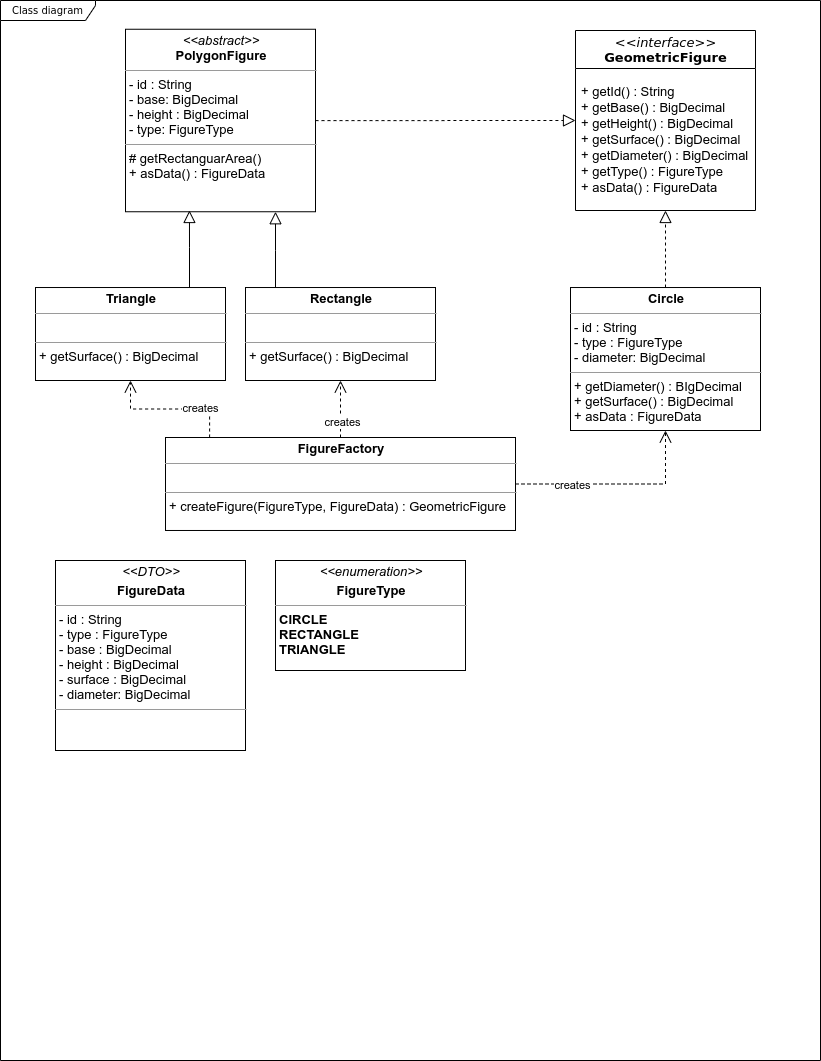

The diagram above was exported from draw.io. Its source (the exported page's mxGraphModel, read from the mxfile embedded in the PNG):
<mxGraphModel dx="1148" dy="755" grid="1" gridSize="10" guides="1" tooltips="1" connect="1" arrows="1" fold="1" page="1" pageScale="1" pageWidth="850" pageHeight="1100" background="#ffffff" math="0" shadow="0">
  <root>
    <mxCell id="0" />
    <mxCell id="1" parent="0" />
    <mxCell id="17acba5748e5396b-1" value="Class diagram" style="shape=umlFrame;whiteSpace=wrap;html=1;rounded=0;shadow=0;comic=0;labelBackgroundColor=none;strokeWidth=1;fontFamily=Verdana;fontSize=10;align=center;width=95;height=20;" parent="1" vertex="1">
      <mxGeometry x="25" y="20" width="820" height="1060" as="geometry" />
    </mxCell>
    <mxCell id="5d2195bd80daf111-38" style="edgeStyle=orthogonalEdgeStyle;rounded=0;html=1;dashed=1;labelBackgroundColor=none;startFill=0;endArrow=open;endFill=0;endSize=10;fontFamily=Verdana;fontSize=10;exitX=1;exitY=0.5;exitDx=0;exitDy=0;entryX=0.5;entryY=1;entryDx=0;entryDy=0;" parent="1" source="zennQNxSNTVZUjjf88e6-8" target="zennQNxSNTVZUjjf88e6-3" edge="1">
      <mxGeometry relative="1" as="geometry">
        <Array as="points">
          <mxPoint x="690" y="504" />
        </Array>
      </mxGeometry>
    </mxCell>
    <mxCell id="zennQNxSNTVZUjjf88e6-9" value="creates" style="edgeLabel;html=1;align=center;verticalAlign=middle;resizable=0;points=[];fontFamily=Helvetica;" parent="5d2195bd80daf111-38" vertex="1" connectable="0">
      <mxGeometry x="-0.4364" y="-1" relative="1" as="geometry">
        <mxPoint as="offset" />
      </mxGeometry>
    </mxCell>
    <mxCell id="17acba5748e5396b-20" value="&lt;font style=&quot;font-size: 13px&quot;&gt;&lt;i&gt;&amp;lt;&amp;lt;interface&amp;gt;&amp;gt;&lt;/i&gt;&lt;br&gt;&lt;b&gt;GeometricFigure&lt;/b&gt;&lt;/font&gt;" style="swimlane;html=1;fontStyle=0;childLayout=stackLayout;horizontal=1;startSize=38;fillColor=none;horizontalStack=0;resizeParent=1;resizeLast=0;collapsible=1;marginBottom=0;swimlaneFillColor=#ffffff;rounded=0;shadow=0;comic=0;labelBackgroundColor=none;strokeWidth=1;fontFamily=Verdana;fontSize=10;align=center;" parent="1" vertex="1">
      <mxGeometry x="600" y="50" width="180" height="180" as="geometry" />
    </mxCell>
    <mxCell id="17acba5748e5396b-21" value="&lt;p style=&quot;line-height: 130% ; font-size: 13px&quot;&gt;&lt;font style=&quot;font-size: 13px&quot;&gt;+ getId() : String&lt;br&gt;+ getBase() : BigDecimal&lt;br&gt;+ getHeight() : BigDecimal&amp;nbsp; &amp;nbsp; + getSurface() : BigDecimal&lt;br&gt;+ getDiameter() : BigDecimal&lt;br&gt;+ getType() : FigureTyp&lt;span&gt;e&amp;nbsp; &amp;nbsp; &amp;nbsp; &amp;nbsp; + asData() : FigureData&lt;/span&gt;&lt;/font&gt;&lt;/p&gt;" style="text;html=1;strokeColor=none;fillColor=none;align=left;verticalAlign=middle;spacingLeft=4;spacingRight=4;whiteSpace=wrap;overflow=hidden;rotatable=0;points=[[0,0.5],[1,0.5]];portConstraint=eastwest;labelPosition=center;verticalLabelPosition=middle;horizontal=1;" parent="17acba5748e5396b-20" vertex="1">
      <mxGeometry y="38" width="180" height="142" as="geometry" />
    </mxCell>
    <mxCell id="5d2195bd80daf111-21" style="edgeStyle=orthogonalEdgeStyle;rounded=0;html=1;labelBackgroundColor=none;startFill=0;endArrow=block;endFill=0;endSize=10;fontFamily=Verdana;fontSize=10;dashed=1;" parent="1" source="5d2195bd80daf111-18" target="17acba5748e5396b-20" edge="1">
      <mxGeometry relative="1" as="geometry" />
    </mxCell>
    <mxCell id="5d2195bd80daf111-18" value="&lt;p style=&quot;margin: 4px 0px 0px ; text-align: center ; font-size: 13px&quot;&gt;&lt;font style=&quot;font-size: 13px&quot;&gt;&lt;i&gt;&amp;lt;&amp;lt;abstract&amp;gt;&amp;gt;&lt;/i&gt;&lt;br&gt;&lt;b&gt;PolygonFigure&lt;/b&gt;&lt;/font&gt;&lt;/p&gt;&lt;hr size=&quot;1&quot; style=&quot;font-size: 13px&quot;&gt;&lt;p style=&quot;margin: 0px 0px 0px 4px ; font-size: 13px&quot;&gt;&lt;font style=&quot;font-size: 13px&quot;&gt;- id : String&lt;/font&gt;&lt;/p&gt;&lt;p style=&quot;margin: 0px 0px 0px 4px ; font-size: 13px&quot;&gt;&lt;font style=&quot;font-size: 13px&quot;&gt;- base: BigDecimal&lt;/font&gt;&lt;/p&gt;&lt;p style=&quot;margin: 0px 0px 0px 4px ; font-size: 13px&quot;&gt;&lt;font style=&quot;font-size: 13px&quot;&gt;- height : BigDecimal&lt;br&gt;- type: FigureType&lt;/font&gt;&lt;/p&gt;&lt;hr size=&quot;1&quot; style=&quot;font-size: 13px&quot;&gt;&lt;p style=&quot;margin: 0px 0px 0px 4px ; font-size: 13px&quot;&gt;&lt;font style=&quot;font-size: 13px&quot;&gt;# getRectanguarArea()&lt;br&gt;+ asData() : FigureData&lt;/font&gt;&lt;/p&gt;" style="verticalAlign=top;align=left;overflow=fill;fontSize=12;fontFamily=Helvetica;html=1;rounded=0;shadow=0;comic=0;labelBackgroundColor=none;strokeWidth=1" parent="1" vertex="1">
      <mxGeometry x="150" y="48.75" width="190" height="182.5" as="geometry" />
    </mxCell>
    <mxCell id="zennQNxSNTVZUjjf88e6-2" style="edgeStyle=orthogonalEdgeStyle;rounded=0;html=1;labelBackgroundColor=none;startFill=0;endArrow=block;endFill=0;endSize=10;fontFamily=Verdana;fontSize=10;dashed=1;" parent="1" source="zennQNxSNTVZUjjf88e6-3" target="17acba5748e5396b-20" edge="1">
      <mxGeometry relative="1" as="geometry">
        <mxPoint x="694" y="220" as="targetPoint" />
        <Array as="points" />
      </mxGeometry>
    </mxCell>
    <mxCell id="zennQNxSNTVZUjjf88e6-3" value="&lt;p style=&quot;margin: 4px 0px 0px ; text-align: center ; font-size: 13px&quot;&gt;&lt;font style=&quot;font-size: 13px&quot;&gt;&lt;b&gt;Circle&lt;/b&gt;&lt;/font&gt;&lt;/p&gt;&lt;hr size=&quot;1&quot; style=&quot;font-size: 13px&quot;&gt;&lt;p style=&quot;margin: 0px 0px 0px 4px ; font-size: 13px&quot;&gt;&lt;font style=&quot;font-size: 13px&quot;&gt;- id : String&lt;/font&gt;&lt;/p&gt;&lt;p style=&quot;margin: 0px 0px 0px 4px ; font-size: 13px&quot;&gt;&lt;font style=&quot;font-size: 13px&quot;&gt;- type : FigureType&lt;/font&gt;&lt;/p&gt;&lt;p style=&quot;margin: 0px 0px 0px 4px ; font-size: 13px&quot;&gt;&lt;font style=&quot;font-size: 13px&quot;&gt;- diameter: BigDecimal&lt;/font&gt;&lt;/p&gt;&lt;hr size=&quot;1&quot; style=&quot;font-size: 13px&quot;&gt;&lt;p style=&quot;margin: 0px 0px 0px 4px ; font-size: 13px&quot;&gt;&lt;font style=&quot;font-size: 13px&quot;&gt;+ getDiameter() : BIgDecimal&lt;/font&gt;&lt;/p&gt;&lt;p style=&quot;margin: 0px 0px 0px 4px ; font-size: 13px&quot;&gt;&lt;font style=&quot;font-size: 13px&quot;&gt;+ getSurface() : BigDecimal&lt;br&gt;+ asData : FigureData&lt;/font&gt;&lt;/p&gt;" style="verticalAlign=top;align=left;overflow=fill;fontSize=12;fontFamily=Helvetica;html=1;rounded=0;shadow=0;comic=0;labelBackgroundColor=none;strokeWidth=1" parent="1" vertex="1">
      <mxGeometry x="595" y="307.02" width="190" height="142.98" as="geometry" />
    </mxCell>
    <mxCell id="zennQNxSNTVZUjjf88e6-4" style="edgeStyle=orthogonalEdgeStyle;rounded=0;html=1;labelBackgroundColor=none;startFill=0;endArrow=block;endFill=0;endSize=10;fontFamily=Verdana;fontSize=10;entryX=0.522;entryY=1.021;entryDx=0;entryDy=0;entryPerimeter=0;" parent="1" source="zennQNxSNTVZUjjf88e6-5" edge="1">
      <mxGeometry relative="1" as="geometry">
        <mxPoint x="213.96000000000004" y="230.00199999999998" as="targetPoint" />
        <Array as="points">
          <mxPoint x="214" y="267.02" />
          <mxPoint x="214" y="267.02" />
        </Array>
      </mxGeometry>
    </mxCell>
    <mxCell id="zennQNxSNTVZUjjf88e6-5" value="&lt;p style=&quot;margin: 4px 0px 0px ; text-align: center ; font-size: 13px&quot;&gt;&lt;font style=&quot;font-size: 13px&quot;&gt;&lt;b&gt;Triangle&lt;/b&gt;&lt;/font&gt;&lt;/p&gt;&lt;hr size=&quot;1&quot; style=&quot;font-size: 13px&quot;&gt;&lt;p style=&quot;margin: 0px 0px 0px 4px ; font-size: 13px&quot;&gt;&lt;br&gt;&lt;/p&gt;&lt;hr size=&quot;1&quot; style=&quot;font-size: 13px&quot;&gt;&lt;p style=&quot;margin: 0px 0px 0px 4px ; font-size: 13px&quot;&gt;&lt;span&gt;+ getSurface() : BigDecimal&lt;/span&gt;&lt;br&gt;&lt;/p&gt;&lt;p style=&quot;margin: 0px 0px 0px 4px ; font-size: 13px&quot;&gt;&lt;br&gt;&lt;/p&gt;" style="verticalAlign=top;align=left;overflow=fill;fontSize=12;fontFamily=Helvetica;html=1;rounded=0;shadow=0;comic=0;labelBackgroundColor=none;strokeWidth=1" parent="1" vertex="1">
      <mxGeometry x="60" y="307.02" width="190" height="92.98" as="geometry" />
    </mxCell>
    <mxCell id="zennQNxSNTVZUjjf88e6-6" style="edgeStyle=orthogonalEdgeStyle;rounded=0;html=1;labelBackgroundColor=none;startFill=0;endArrow=block;endFill=0;endSize=10;fontFamily=Verdana;fontSize=10;" parent="1" source="zennQNxSNTVZUjjf88e6-7" target="5d2195bd80daf111-18" edge="1">
      <mxGeometry relative="1" as="geometry">
        <mxPoint x="413.96000000000004" y="230.00199999999998" as="targetPoint" />
        <Array as="points">
          <mxPoint x="300" y="270" />
          <mxPoint x="300" y="270" />
        </Array>
      </mxGeometry>
    </mxCell>
    <mxCell id="zennQNxSNTVZUjjf88e6-7" value="&lt;p style=&quot;margin: 4px 0px 0px ; text-align: center ; font-size: 13px&quot;&gt;&lt;font style=&quot;font-size: 13px&quot;&gt;&lt;b&gt;Rectangle&lt;/b&gt;&lt;/font&gt;&lt;/p&gt;&lt;hr size=&quot;1&quot; style=&quot;font-size: 13px&quot;&gt;&lt;p style=&quot;margin: 0px 0px 0px 4px ; font-size: 13px&quot;&gt;&lt;br&gt;&lt;/p&gt;&lt;hr size=&quot;1&quot; style=&quot;font-size: 13px&quot;&gt;&lt;p style=&quot;margin: 0px 0px 0px 4px ; font-size: 13px&quot;&gt;&lt;span&gt;+ getSurface() : BigDecimal&lt;/span&gt;&lt;/p&gt;" style="verticalAlign=top;align=left;overflow=fill;fontSize=12;fontFamily=Helvetica;html=1;rounded=0;shadow=0;comic=0;labelBackgroundColor=none;strokeWidth=1" parent="1" vertex="1">
      <mxGeometry x="270" y="307.02" width="190" height="92.98" as="geometry" />
    </mxCell>
    <mxCell id="zennQNxSNTVZUjjf88e6-8" value="&lt;p style=&quot;margin: 4px 0px 0px ; text-align: center ; font-size: 13px&quot;&gt;&lt;font style=&quot;font-size: 13px&quot;&gt;&lt;b&gt;FigureFactory&lt;/b&gt;&lt;/font&gt;&lt;/p&gt;&lt;hr size=&quot;1&quot; style=&quot;font-size: 13px&quot;&gt;&lt;p style=&quot;margin: 0px 0px 0px 4px ; font-size: 13px&quot;&gt;&lt;br&gt;&lt;/p&gt;&lt;hr size=&quot;1&quot; style=&quot;font-size: 13px&quot;&gt;&lt;p style=&quot;margin: 0px 0px 0px 4px ; font-size: 13px&quot;&gt;&lt;span&gt;+ createFigure(FigureType, FigureData) : GeometricFigure&lt;/span&gt;&lt;br&gt;&lt;/p&gt;&lt;p style=&quot;margin: 0px 0px 0px 4px ; font-size: 13px&quot;&gt;&lt;br&gt;&lt;/p&gt;" style="verticalAlign=top;align=left;overflow=fill;fontSize=12;fontFamily=Helvetica;html=1;rounded=0;shadow=0;comic=0;labelBackgroundColor=none;strokeWidth=1" parent="1" vertex="1">
      <mxGeometry x="190" y="457" width="350" height="92.98" as="geometry" />
    </mxCell>
    <mxCell id="zennQNxSNTVZUjjf88e6-10" style="edgeStyle=orthogonalEdgeStyle;rounded=0;html=1;dashed=1;labelBackgroundColor=none;startFill=0;endArrow=open;endFill=0;endSize=10;fontFamily=Verdana;fontSize=10;exitX=0.5;exitY=0;exitDx=0;exitDy=0;entryX=0.5;entryY=1;entryDx=0;entryDy=0;" parent="1" source="zennQNxSNTVZUjjf88e6-8" target="zennQNxSNTVZUjjf88e6-7" edge="1">
      <mxGeometry relative="1" as="geometry">
        <Array as="points">
          <mxPoint x="365" y="440" />
          <mxPoint x="365" y="440" />
        </Array>
        <mxPoint x="550" y="513.49" as="sourcePoint" />
        <mxPoint x="700" y="447.02" as="targetPoint" />
      </mxGeometry>
    </mxCell>
    <mxCell id="zennQNxSNTVZUjjf88e6-11" value="creates" style="edgeLabel;html=1;align=center;verticalAlign=middle;resizable=0;points=[];fontFamily=Helvetica;" parent="zennQNxSNTVZUjjf88e6-10" vertex="1" connectable="0">
      <mxGeometry x="-0.4364" y="-1" relative="1" as="geometry">
        <mxPoint as="offset" />
      </mxGeometry>
    </mxCell>
    <mxCell id="zennQNxSNTVZUjjf88e6-14" style="edgeStyle=orthogonalEdgeStyle;rounded=0;html=1;dashed=1;labelBackgroundColor=none;startFill=0;endArrow=open;endFill=0;endSize=10;fontFamily=Verdana;fontSize=10;exitX=0.126;exitY=0;exitDx=0;exitDy=0;exitPerimeter=0;" parent="1" source="zennQNxSNTVZUjjf88e6-8" target="zennQNxSNTVZUjjf88e6-5" edge="1">
      <mxGeometry relative="1" as="geometry">
        <Array as="points" />
        <mxPoint x="225" y="460" as="sourcePoint" />
        <mxPoint x="225" y="403" as="targetPoint" />
      </mxGeometry>
    </mxCell>
    <mxCell id="zennQNxSNTVZUjjf88e6-15" value="creates" style="edgeLabel;html=1;align=center;verticalAlign=middle;resizable=0;points=[];fontFamily=Helvetica;" parent="zennQNxSNTVZUjjf88e6-14" vertex="1" connectable="0">
      <mxGeometry x="-0.4364" y="-1" relative="1" as="geometry">
        <mxPoint as="offset" />
      </mxGeometry>
    </mxCell>
    <mxCell id="zennQNxSNTVZUjjf88e6-16" value="&lt;p style=&quot;margin: 4px 0px 0px ; text-align: center ; font-size: 13px&quot;&gt;&lt;font style=&quot;font-size: 13px&quot;&gt;&lt;i&gt;&amp;lt;&amp;lt;DTO&amp;gt;&amp;gt;&lt;/i&gt;&lt;/font&gt;&lt;/p&gt;&lt;p style=&quot;margin: 4px 0px 0px ; text-align: center ; font-size: 13px&quot;&gt;&lt;font style=&quot;font-size: 13px&quot;&gt;&lt;b&gt;FigureData&lt;/b&gt;&lt;/font&gt;&lt;/p&gt;&lt;hr size=&quot;1&quot; style=&quot;font-size: 13px&quot;&gt;&lt;p style=&quot;margin: 0px 0px 0px 4px ; font-size: 13px&quot;&gt;&lt;font style=&quot;font-size: 13px&quot;&gt;- id : String&lt;/font&gt;&lt;/p&gt;&lt;p style=&quot;margin: 0px 0px 0px 4px ; font-size: 13px&quot;&gt;&lt;font style=&quot;font-size: 13px&quot;&gt;- type : FigureType&lt;/font&gt;&lt;/p&gt;&lt;p style=&quot;margin: 0px 0px 0px 4px ; font-size: 13px&quot;&gt;&lt;font style=&quot;font-size: 13px&quot;&gt;- base : BigDecimal&lt;/font&gt;&lt;/p&gt;&lt;p style=&quot;margin: 0px 0px 0px 4px ; font-size: 13px&quot;&gt;&lt;font style=&quot;font-size: 13px&quot;&gt;- height : BigDecimal&lt;/font&gt;&lt;/p&gt;&lt;p style=&quot;margin: 0px 0px 0px 4px ; font-size: 13px&quot;&gt;&lt;font style=&quot;font-size: 13px&quot;&gt;- surface : BigDecimal&lt;/font&gt;&lt;/p&gt;&lt;p style=&quot;margin: 0px 0px 0px 4px ; font-size: 13px&quot;&gt;&lt;font style=&quot;font-size: 13px&quot;&gt;- diameter: BigDecimal&lt;/font&gt;&lt;/p&gt;&lt;hr size=&quot;1&quot; style=&quot;font-size: 13px&quot;&gt;&lt;p style=&quot;margin: 0px 0px 0px 4px ; font-size: 13px&quot;&gt;&lt;br&gt;&lt;/p&gt;" style="verticalAlign=top;align=left;overflow=fill;fontSize=12;fontFamily=Helvetica;html=1;rounded=0;shadow=0;comic=0;labelBackgroundColor=none;strokeWidth=1" parent="1" vertex="1">
      <mxGeometry x="80" y="580" width="190" height="190" as="geometry" />
    </mxCell>
    <mxCell id="zennQNxSNTVZUjjf88e6-17" value="&lt;p style=&quot;margin: 4px 0px 0px ; text-align: center ; font-size: 13px&quot;&gt;&lt;font style=&quot;font-size: 13px&quot;&gt;&lt;i&gt;&amp;lt;&amp;lt;enumeration&amp;gt;&amp;gt;&lt;/i&gt;&lt;/font&gt;&lt;/p&gt;&lt;p style=&quot;margin: 4px 0px 0px ; text-align: center ; font-size: 13px&quot;&gt;&lt;font style=&quot;font-size: 13px&quot;&gt;&lt;b&gt;FigureType&lt;/b&gt;&lt;/font&gt;&lt;/p&gt;&lt;hr size=&quot;1&quot; style=&quot;font-size: 13px&quot;&gt;&lt;p style=&quot;margin: 0px 0px 0px 4px ; font-size: 13px&quot;&gt;&lt;/p&gt;&lt;p style=&quot;margin: 0px 0px 0px 4px ; font-size: 13px&quot;&gt;&lt;b&gt;CIRCLE&lt;/b&gt;&lt;/p&gt;&lt;p style=&quot;margin: 0px 0px 0px 4px ; font-size: 13px&quot;&gt;&lt;b&gt;RECTANGLE&lt;/b&gt;&lt;/p&gt;&lt;p style=&quot;margin: 0px 0px 0px 4px ; font-size: 13px&quot;&gt;&lt;b&gt;TRIANGLE&lt;/b&gt;&lt;/p&gt;" style="verticalAlign=top;align=left;overflow=fill;fontSize=12;fontFamily=Helvetica;html=1;rounded=0;shadow=0;comic=0;labelBackgroundColor=none;strokeWidth=1" parent="1" vertex="1">
      <mxGeometry x="300" y="580" width="190" height="110" as="geometry" />
    </mxCell>
  </root>
</mxGraphModel>